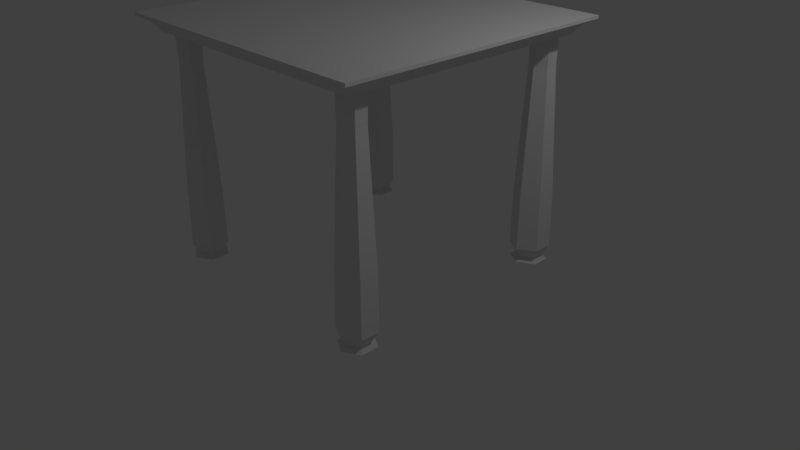 # Source: table.blend  (saved by Blender 2.79.0; exported with 4.5.12 LTS)
import bpy
from mathutils import Matrix  # noqa: F401  (used for matrix-valued properties, if any)

bpy.ops.wm.read_factory_settings(use_empty=True)
scene = bpy.context.scene
scene.name = 'Scene'

# ---- collections
col_collection_1 = bpy.data.collections.new('Collection 1'); scene.collection.children.link(col_collection_1)

# ---- world
world_world = bpy.data.worlds.new('World'); scene.world = world_world
world_world.color = (0.05088, 0.05088, 0.05088)
world_world.use_sun_shadow = False
world_world.sun_shadow_jitter_overblur = 0.0
world_world.cycles.sampling_method = 'MANUAL'

# ---- cameras
cam_camera = bpy.data.cameras.new('Camera')
cam_camera.clip_end = 100.0
cam_camera.lens = 35.0
cam_camera.sensor_width = 32.0
cam_camera.sensor_height = 18.0
cam_camera.ortho_scale = 7.314
cam_camera.dof.focus_distance = 0.0
cam_camera.dof.aperture_fstop = 128.0

# ---- lights
light_lamp = bpy.data.lights.new('Lamp', 'POINT')
light_lamp.transmission_factor = 0.0
light_lamp.cutoff_distance = 30.0
light_lamp.energy = 100.0
light_lamp.shadow_buffer_clip_start = 1.001
light_lamp.shadow_soft_size = 0.1
light_lamp.shadow_maximum_resolution = 0.006
light_lamp.use_absolute_resolution = True

# ---- meshes
me_circle = bpy.data.meshes.new('Circle')
me_circle.from_pydata([(-5.714, 7.184, 0.007021), (-5.714, 6.108, 0.007021), (-6.646, 5.57, 0.007021), (-7.578, 6.108, 0.007021), (-7.578, 7.184, 0.007021), (-6.646, 7.722, 0.007021), (-7.28, 7.012, 11.55), (-7.28, 6.28, 11.55), (-6.646, 5.914, 11.55), (-6.012, 6.28, 11.55), (-6.012, 7.012, 11.55), (-6.646, 7.378, 11.55), (-5.973, 7.035, 13.28), (-5.973, 6.257, 13.28), (-6.646, 5.869, 13.28), (-7.319, 6.257, 13.28), (-7.319, 7.035, 13.28), (-6.646, 7.423, 13.28), (-5.684, 7.202, 4.184), (-5.684, 6.09, 4.184), (-6.646, 5.535, 4.184), (-7.608, 6.09, 4.184), (-7.608, 7.202, 4.184), (-6.646, 7.757, 4.184), (-5.646, 7.223, 0.8916), (-5.646, 6.069, 0.8916), (-6.646, 5.491, 0.8916), (-7.646, 6.069, 0.8916), (-7.646, 7.223, 0.8916), (-6.646, 7.801, 0.8916), (-6.023, 7.006, 0.2019), (-6.023, 6.286, 0.2019), (-6.646, 5.926, 0.2019), (-7.269, 6.286, 0.2019), (-7.269, 7.006, 0.2019), (-6.646, 7.366, 0.2019), (6.646, 7.366, 0.2019), (6.023, 7.006, 0.2019), (6.023, 6.286, 0.2019), (6.646, 5.926, 0.2019), (7.269, 6.286, 0.2019), (7.269, 7.006, 0.2019), (6.646, 7.801, 0.8916), (5.646, 7.223, 0.8916), (5.646, 6.069, 0.8916), (6.646, 5.491, 0.8916), (7.646, 6.069, 0.8916), (7.646, 7.223, 0.8916), (6.646, 7.757, 4.184), (5.684, 7.202, 4.184), (5.684, 6.09, 4.184), (6.646, 5.535, 4.184), (7.608, 6.09, 4.184), (7.608, 7.202, 4.184), (6.646, 7.423, 13.28), (5.973, 7.035, 13.28), (5.973, 6.257, 13.28), (6.646, 5.869, 13.28), (7.319, 6.257, 13.28), (7.319, 7.035, 13.28), (6.646, 7.378, 11.55), (7.28, 7.012, 11.55), (7.28, 6.28, 11.55), (6.646, 5.914, 11.55), (6.012, 6.28, 11.55), (6.012, 7.012, 11.55), (6.646, 7.722, 0.007021), (5.714, 7.184, 0.007021), (5.714, 6.108, 0.007021), (6.646, 5.57, 0.007021), (7.578, 6.108, 0.007021), (7.578, 7.184, 0.007021), (-5.714, -6.108, 0.007021), (-5.714, -7.184, 0.007021), (-6.646, -7.722, 0.007021), (-7.578, -7.184, 0.007021), (-7.578, -6.108, 0.007021), (-6.646, -5.57, 0.007021), (-7.28, -6.28, 11.55), (-7.28, -7.012, 11.55), (-6.646, -7.378, 11.55), (-6.012, -7.012, 11.55), (-6.012, -6.28, 11.55), (-6.646, -5.914, 11.55), (-5.973, -6.257, 13.28), (-5.973, -7.035, 13.28), (-6.646, -7.423, 13.28), (-7.319, -7.035, 13.28), (-7.319, -6.257, 13.28), (-6.646, -5.869, 13.28), (-5.684, -6.09, 4.184), (-5.684, -7.202, 4.184), (-6.646, -7.757, 4.184), (-7.608, -7.202, 4.184), (-7.608, -6.09, 4.184), (-6.646, -5.535, 4.184), (-5.646, -6.069, 0.8916), (-5.646, -7.223, 0.8916), (-6.646, -7.801, 0.8916), (-7.646, -7.223, 0.8916), (-7.646, -6.069, 0.8916), (-6.646, -5.491, 0.8916), (-6.023, -6.286, 0.2019), (-6.023, -7.006, 0.2019), (-6.646, -7.366, 0.2019), (-7.269, -7.006, 0.2019), (-7.269, -6.286, 0.2019), (-6.646, -5.926, 0.2019), (7.578, -6.108, 0.007021), (7.578, -7.184, 0.007021), (6.646, -7.722, 0.007021), (5.714, -7.184, 0.007021), (5.714, -6.108, 0.007021), (6.646, -5.57, 0.007021), (6.012, -6.28, 11.55), (6.012, -7.012, 11.55), (6.646, -7.378, 11.55), (7.28, -7.012, 11.55), (7.28, -6.28, 11.55), (6.646, -5.914, 11.55), (7.319, -6.257, 13.28), (7.319, -7.035, 13.28), (6.646, -7.423, 13.28), (5.973, -7.035, 13.28), (5.973, -6.257, 13.28), (6.646, -5.869, 13.28), (7.608, -6.09, 4.184), (7.608, -7.202, 4.184), (6.646, -7.757, 4.184), (5.684, -7.202, 4.184), (5.684, -6.09, 4.184), (6.646, -5.535, 4.184), (7.646, -6.069, 0.8916), (7.646, -7.223, 0.8916), (6.646, -7.801, 0.8916), (5.646, -7.223, 0.8916), (5.646, -6.069, 0.8916), (6.646, -5.491, 0.8916), (7.269, -6.286, 0.2019), (7.269, -7.006, 0.2019), (6.646, -7.366, 0.2019), (6.023, -7.006, 0.2019), (6.023, -6.286, 0.2019), (6.646, -5.926, 0.2019), (-7.64, -7.64, 13.21), (7.64, -7.64, 13.21), (-7.64, 7.64, 13.21), (7.64, 7.64, 13.21), (-7.79, -7.79, 13.47), (7.79, -7.79, 13.47), (-7.79, 7.79, 13.47), (7.79, 7.79, 13.47), (-8.574, 8.574, 14.04), (-8.574, -8.574, 14.04), (8.574, -8.574, 14.04), (8.574, 8.574, 14.04), (8.057, 8.057, 13.75), (8.057, -8.057, 13.75), (-8.057, -8.057, 13.75), (-8.057, 8.057, 13.75), (-8.574, 8.574, 14.22), (-8.574, -8.574, 14.22), (8.574, -8.574, 14.22), (8.574, 8.574, 14.22)], [], [(31, 32, 2, 1), (35, 30, 0, 5), (34, 35, 5, 4), (32, 33, 3, 2), (30, 31, 1, 0), (4, 5, 0, 1, 2, 3), (18, 23, 11, 10), (20, 19, 9, 8), (22, 21, 7, 6), (19, 18, 10, 9), (21, 20, 8, 7), (23, 22, 6, 11), (11, 6, 16, 17), (7, 8, 14, 15), (9, 10, 12, 13), (6, 7, 15, 16), (8, 9, 13, 14), (16, 15, 14, 13, 12, 17), (28, 27, 21, 22), (26, 25, 19, 20), (24, 29, 23, 18), (29, 28, 22, 23), (27, 26, 20, 21), (10, 11, 17, 12), (32, 31, 25, 26), (30, 35, 29, 24), (35, 34, 28, 29), (33, 32, 26, 27), (31, 30, 24, 25), (34, 33, 27, 28), (25, 24, 18, 19), (33, 34, 4, 3), (38, 37, 67, 68), (46, 47, 53, 52), (37, 38, 44, 43), (40, 41, 47, 46), (38, 39, 45, 44), (36, 37, 43, 42), (41, 36, 42, 47), (39, 40, 46, 45), (61, 60, 54, 59), (44, 45, 51, 50), (42, 43, 49, 48), (47, 42, 48, 53), (45, 46, 52, 51), (43, 44, 50, 49), (55, 56, 57, 58, 59, 54), (63, 62, 58, 57), (65, 64, 56, 55), (62, 61, 59, 58), (64, 63, 57, 56), (60, 65, 55, 54), (48, 49, 65, 60), (50, 51, 63, 64), (52, 53, 61, 62), (49, 50, 64, 65), (51, 52, 62, 63), (53, 48, 60, 61), (67, 66, 71, 70, 69, 68), (41, 40, 70, 71), (39, 38, 68, 69), (37, 36, 66, 67), (36, 41, 71, 66), (40, 39, 69, 70), (103, 104, 74, 73), (107, 102, 72, 77), (106, 107, 77, 76), (104, 105, 75, 74), (102, 103, 73, 72), (76, 77, 72, 73, 74, 75), (90, 95, 83, 82), (92, 91, 81, 80), (94, 93, 79, 78), (91, 90, 82, 81), (93, 92, 80, 79), (95, 94, 78, 83), (83, 78, 88, 89), (79, 80, 86, 87), (81, 82, 84, 85), (78, 79, 87, 88), (80, 81, 85, 86), (88, 87, 86, 85, 84, 89), (100, 99, 93, 94), (98, 97, 91, 92), (96, 101, 95, 90), (101, 100, 94, 95), (99, 98, 92, 93), (82, 83, 89, 84), (104, 103, 97, 98), (102, 107, 101, 96), (107, 106, 100, 101), (105, 104, 98, 99), (103, 102, 96, 97), (106, 105, 99, 100), (97, 96, 90, 91), (105, 106, 76, 75), (139, 140, 110, 109), (143, 138, 108, 113), (142, 143, 113, 112), (140, 141, 111, 110), (138, 139, 109, 108), (112, 113, 108, 109, 110, 111), (126, 131, 119, 118), (128, 127, 117, 116), (130, 129, 115, 114), (127, 126, 118, 117), (129, 128, 116, 115), (131, 130, 114, 119), (119, 114, 124, 125), (115, 116, 122, 123), (117, 118, 120, 121), (114, 115, 123, 124), (116, 117, 121, 122), (124, 123, 122, 121, 120, 125), (136, 135, 129, 130), (134, 133, 127, 128), (132, 137, 131, 126), (137, 136, 130, 131), (135, 134, 128, 129), (118, 119, 125, 120), (140, 139, 133, 134), (138, 143, 137, 132), (143, 142, 136, 137), (141, 140, 134, 135), (139, 138, 132, 133), (142, 141, 135, 136), (133, 132, 126, 127), (141, 142, 112, 111), (144, 146, 147, 145), (157, 156, 155, 154), (144, 145, 149, 148), (145, 147, 151, 149), (146, 144, 148, 150), (147, 146, 150, 151), (152, 153, 161, 160), (159, 158, 153, 152), (156, 159, 152, 155), (158, 157, 154, 153), (148, 149, 157, 158), (151, 150, 159, 156), (150, 148, 158, 159), (149, 151, 156, 157), (161, 162, 163, 160), (155, 152, 160, 163), (153, 154, 162, 161), (154, 155, 163, 162)])
me_circle.use_remesh_preserve_volume = False
me_circle.use_remesh_preserve_attributes = False
me_circle.use_mirror_vertex_groups = False
me_circle.update()

# ---- objects
ob_circle = bpy.data.objects.new('Circle', me_circle)
ob_lamp = bpy.data.objects.new('Lamp', light_lamp)
ob_camera = bpy.data.objects.new('Camera', cam_camera)

# ---- transforms, parenting, visibility, modifiers, constraints
ob_circle.location = (0.0, 0.0, 0.0)
ob_circle.scale = (0.2166, 0.2166, 0.2166)
ob_circle.lineart.crease_threshold = 0.0
ob_lamp.location = (4.076, 1.005, 5.904)
ob_lamp.rotation_euler = (0.6503, 0.05522, 1.866)
ob_lamp.lock_rotations_4d = False
ob_lamp.empty_display_type = 'ARROWS'
ob_lamp.color = (0.0, 0.0, 0.0, 0.0)
ob_lamp.lineart.crease_threshold = 0.0
ob_camera.location = (7.481, -6.508, 5.344)
ob_camera.rotation_euler = (1.109, 0.0, 0.8149)
ob_camera.lock_rotations_4d = False
ob_camera.empty_display_type = 'ARROWS'
ob_camera.color = (0.0, 0.0, 0.0, 0.0)
ob_camera.display_type = 'WIRE'
ob_camera.lineart.crease_threshold = 0.0

# ---- collection membership
col_collection_1.objects.link(ob_circle)
col_collection_1.objects.link(ob_lamp)
col_collection_1.objects.link(ob_camera)

# ---- scene / render settings (as saved in the file)
scene.camera = ob_camera
scene.frame_start = 1; scene.frame_end = 250; scene.frame_set(1)
scene.render.engine = 'BLENDER_EEVEE_NEXT'
scene.render.resolution_percentage = 50
scene.render.dither_intensity = 0.0
scene.cycles.use_denoising = False
scene.cycles.samples = 128
scene.cycles.sampling_pattern = 'TABULATED_SOBOL'
scene.cycles.use_adaptive_sampling = False
scene.cycles.use_light_tree = False
scene.cycles.blur_glossy = 0.0
scene.cycles.sample_clamp_indirect = 0.0
scene.view_settings.view_transform = 'Standard'
bpy.context.view_layer.update()
